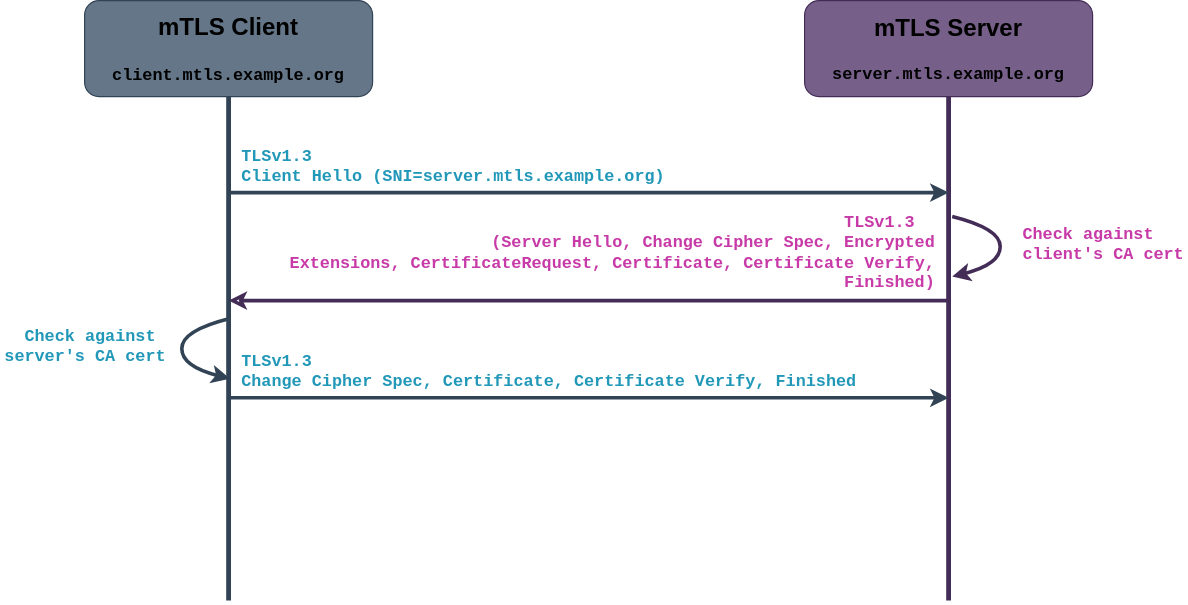

The diagram above was exported from draw.io. Its source (the exported page's mxGraphModel, read from the mxfile embedded in the PNG):
<mxGraphModel dx="1434" dy="835" grid="1" gridSize="10" guides="1" tooltips="1" connect="1" arrows="1" fold="1" page="1" pageScale="1" pageWidth="1100" pageHeight="850" background="none" math="0" shadow="0">
  <root>
    <mxCell id="0" />
    <mxCell id="1" parent="0" />
    <mxCell id="XykQcP5enajCXW4wv92D-3" style="edgeStyle=orthogonalEdgeStyle;rounded=0;orthogonalLoop=1;jettySize=auto;html=1;endArrow=none;startFill=0;strokeWidth=4;fillColor=#647687;strokeColor=#314354;exitX=0.5;exitY=1;exitDx=0;exitDy=0;" parent="1" source="XykQcP5enajCXW4wv92D-1" edge="1">
      <mxGeometry relative="1" as="geometry">
        <mxPoint x="240" y="660" as="targetPoint" />
        <mxPoint x="220" y="240" as="sourcePoint" />
      </mxGeometry>
    </mxCell>
    <mxCell id="XykQcP5enajCXW4wv92D-1" value="&lt;font style=&quot;font-size: 20px; color: rgb(0, 0, 0);&quot;&gt;&lt;b style=&quot;&quot;&gt;mTLS Client&lt;/b&gt;&lt;/font&gt;&lt;div&gt;&lt;span style=&quot;font-size: 16px;&quot;&gt;&lt;b&gt;&lt;font face=&quot;Courier New&quot; style=&quot;color: rgb(0, 0, 0);&quot;&gt;&lt;br&gt;&lt;/font&gt;&lt;/b&gt;&lt;/span&gt;&lt;div&gt;&lt;font face=&quot;Courier New&quot; style=&quot;font-size: 14px; color: rgb(0, 0, 0);&quot;&gt;&lt;b style=&quot;&quot;&gt;client.mtls.example.org&lt;/b&gt;&lt;/font&gt;&lt;/div&gt;&lt;/div&gt;" style="rounded=1;whiteSpace=wrap;html=1;fillColor=#647687;fontColor=#ffffff;strokeColor=#314354;" parent="1" vertex="1">
      <mxGeometry x="120" y="160" width="240" height="80" as="geometry" />
    </mxCell>
    <mxCell id="XykQcP5enajCXW4wv92D-4" style="edgeStyle=orthogonalEdgeStyle;rounded=0;orthogonalLoop=1;jettySize=auto;html=1;endArrow=none;startFill=0;strokeWidth=4;fillColor=#76608a;strokeColor=#432D57;" parent="1" source="XykQcP5enajCXW4wv92D-2" edge="1">
      <mxGeometry relative="1" as="geometry">
        <mxPoint x="840" y="660" as="targetPoint" />
        <Array as="points">
          <mxPoint x="840" y="560" />
          <mxPoint x="840" y="560" />
        </Array>
      </mxGeometry>
    </mxCell>
    <mxCell id="XykQcP5enajCXW4wv92D-2" value="&lt;font style=&quot;font-size: 20px; color: rgb(0, 0, 0);&quot;&gt;&lt;b style=&quot;&quot;&gt;mTLS Server&lt;/b&gt;&lt;/font&gt;&lt;div&gt;&lt;span style=&quot;font-size: 16px;&quot;&gt;&lt;b&gt;&lt;font style=&quot;color: rgb(0, 0, 0);&quot;&gt;&lt;br&gt;&lt;/font&gt;&lt;/b&gt;&lt;/span&gt;&lt;div&gt;&lt;font face=&quot;Courier New&quot; style=&quot;font-size: 14px; color: rgb(0, 0, 0);&quot;&gt;&lt;b style=&quot;&quot;&gt;server.mtls.example.org&lt;/b&gt;&lt;/font&gt;&lt;/div&gt;&lt;/div&gt;" style="rounded=1;whiteSpace=wrap;html=1;fillColor=#76608a;strokeColor=#432D57;fontColor=#ffffff;" parent="1" vertex="1">
      <mxGeometry x="720" y="160" width="240" height="80" as="geometry" />
    </mxCell>
    <mxCell id="XykQcP5enajCXW4wv92D-7" value="" style="endArrow=classic;html=1;rounded=0;fontSize=11;strokeWidth=3;fillColor=#647687;strokeColor=#314354;" parent="1" edge="1">
      <mxGeometry width="50" height="50" relative="1" as="geometry">
        <mxPoint x="240" y="320" as="sourcePoint" />
        <mxPoint x="840" y="320" as="targetPoint" />
      </mxGeometry>
    </mxCell>
    <UserObject label="TLSv1.3 &#10;Client Hello (SNI=server.mtls.example.org)" link="TLSv1.3 &#10;Client Hello (SNI=host2.sepp.5gc.mnc203.mcc525.3gppnetwork.org)" id="XykQcP5enajCXW4wv92D-9">
      <mxCell style="text;whiteSpace=wrap;fontFamily=Courier New;fontSize=14;fontStyle=1;fontColor=#2298B9;" parent="1" vertex="1">
        <mxGeometry x="249" y="275" width="400" height="39" as="geometry" />
      </mxCell>
    </UserObject>
    <mxCell id="XykQcP5enajCXW4wv92D-11" value="" style="curved=1;endArrow=classic;html=1;rounded=0;strokeWidth=3;fillColor=#76608a;strokeColor=#432D57;" parent="1" edge="1">
      <mxGeometry width="50" height="50" relative="1" as="geometry">
        <mxPoint x="843" y="340" as="sourcePoint" />
        <mxPoint x="843" y="390" as="targetPoint" />
        <Array as="points">
          <mxPoint x="843" y="340" />
          <mxPoint x="883" y="350" />
          <mxPoint x="883" y="380" />
        </Array>
      </mxGeometry>
    </mxCell>
    <mxCell id="XykQcP5enajCXW4wv92D-12" value="" style="endArrow=none;html=1;rounded=0;fontSize=11;strokeWidth=3;fillColor=#76608a;strokeColor=#432D57;startArrow=classic;startFill=0;" parent="1" edge="1">
      <mxGeometry width="50" height="50" relative="1" as="geometry">
        <mxPoint x="240" y="410" as="sourcePoint" />
        <mxPoint x="840" y="410" as="targetPoint" />
      </mxGeometry>
    </mxCell>
    <UserObject label="TLSv1.3  &#10;(Server Hello, Change Cipher Spec, Encrypted Extensions, CertificateRequest, Certificate, Certificate Verify, Finished)" link="TLSv1.3 &#10;Client Hello (SNI=host2.sepp.5gc.mnc203.mcc525.3gppnetwork.org)" id="XykQcP5enajCXW4wv92D-13">
      <mxCell style="text;whiteSpace=wrap;fontFamily=Courier New;fontSize=14;fontStyle=1;fontColor=#C83AA8;align=right;" parent="1" vertex="1">
        <mxGeometry x="250" y="330" width="581" height="77" as="geometry" />
      </mxCell>
    </UserObject>
    <mxCell id="XykQcP5enajCXW4wv92D-14" value="" style="curved=1;endArrow=classic;html=1;rounded=0;strokeWidth=3;fillColor=#647687;strokeColor=#314354;" parent="1" edge="1">
      <mxGeometry width="50" height="50" relative="1" as="geometry">
        <mxPoint x="241" y="425" as="sourcePoint" />
        <mxPoint x="241" y="475" as="targetPoint" />
        <Array as="points">
          <mxPoint x="241" y="425" />
          <mxPoint x="201" y="435" />
          <mxPoint x="201" y="465" />
        </Array>
      </mxGeometry>
    </mxCell>
    <UserObject label="Check against &#10;client's CA cert" link="TLSv1.3 &#10;Client Hello (SNI=host2.sepp.5gc.mnc203.mcc525.3gppnetwork.org)" id="XykQcP5enajCXW4wv92D-15">
      <mxCell style="text;whiteSpace=wrap;fontFamily=Courier New;fontSize=14;fontStyle=1;fontColor=#C83AA8;" parent="1" vertex="1">
        <mxGeometry x="900" y="340" width="140" height="40" as="geometry" />
      </mxCell>
    </UserObject>
    <UserObject label="Check against &#10;server's CA cert" link="TLSv1.3 &#10;Client Hello (SNI=host2.sepp.5gc.mnc203.mcc525.3gppnetwork.org)" id="XykQcP5enajCXW4wv92D-16">
      <mxCell style="text;whiteSpace=wrap;fontFamily=Courier New;fontSize=14;fontStyle=1;fontColor=#2298B9;align=right;" parent="1" vertex="1">
        <mxGeometry x="50" y="425" width="140" height="40" as="geometry" />
      </mxCell>
    </UserObject>
    <mxCell id="XykQcP5enajCXW4wv92D-17" value="" style="endArrow=classic;html=1;rounded=0;fontSize=11;strokeWidth=3;fillColor=#647687;strokeColor=#314354;" parent="1" edge="1">
      <mxGeometry width="50" height="50" relative="1" as="geometry">
        <mxPoint x="240" y="491" as="sourcePoint" />
        <mxPoint x="840" y="491" as="targetPoint" />
      </mxGeometry>
    </mxCell>
    <UserObject label="TLSv1.3 &#10;Change Cipher Spec, Certificate, Certificate Verify, Finished" link="TLSv1.3 &#10;Client Hello (SNI=host2.sepp.5gc.mnc203.mcc525.3gppnetwork.org)" id="XykQcP5enajCXW4wv92D-18">
      <mxCell style="text;whiteSpace=wrap;fontFamily=Courier New;fontSize=14;fontStyle=1;fontColor=#2298B9;" parent="1" vertex="1">
        <mxGeometry x="249" y="446" width="531" height="39" as="geometry" />
      </mxCell>
    </UserObject>
  </root>
</mxGraphModel>